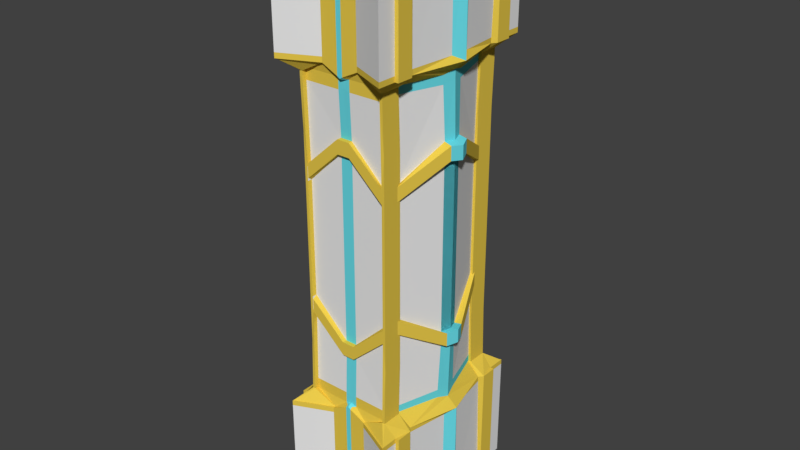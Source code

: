 # Source: monument.blend  (saved by Blender 2.77.0; exported with 4.5.12 LTS)
import bpy
from mathutils import Matrix  # noqa: F401  (used for matrix-valued properties, if any)

bpy.ops.wm.read_factory_settings(use_empty=True)
scene = bpy.context.scene
scene.name = 'Scene'

# ---- collections
col_collection_1 = bpy.data.collections.new('Collection 1'); scene.collection.children.link(col_collection_1)

# ---- materials (node trees are filled in below, after node groups)
mat_material_001 = bpy.data.materials.new('Material.001')
mat_material_001.alpha_threshold = 0.0
mat_material_001.use_transparent_shadow = False
mat_material_001.roughness = 0.5
mat_gold = bpy.data.materials.new('gold')
mat_gold.alpha_threshold = 0.0
mat_gold.use_transparent_shadow = False
mat_gold.diffuse_color = (0.8, 0.5786, 0.06845, 1.0)
mat_gold.roughness = 0.5
mat_shining = bpy.data.materials.new('shining')
mat_shining.alpha_threshold = 0.0
mat_shining.use_transparent_shadow = False
mat_shining.diffuse_color = (0.1389, 0.7108, 0.8, 1.0)
mat_shining.roughness = 0.5

# ---- material node trees

# ---- world
world_world = bpy.data.worlds.new('World'); scene.world = world_world
world_world.color = (0.05088, 0.05088, 0.05088)
world_world.use_sun_shadow = False
world_world.sun_shadow_jitter_overblur = 0.0
world_world.cycles.sampling_method = 'MANUAL'

# ---- meshes
me_cube_001 = bpy.data.meshes.new('Cube.001')
me_cube_001.from_pydata([(-1.014, -0.178, 0.0), (-1.014, -0.178, -1.54), (0.04737, 1.339, -5.028), (0.04737, 1.335, -5.008), (-1.0, 1.642, -5.028), (-1.0, 1.642, -3.028), (-0.3333, 1.339, -3.028), (-0.3333, 1.339, -5.028), (-1.0, 1.311, -3.028), (-1.0, 1.311, -5.028), (-0.3333, 0.5538, -5.028), (-0.7457, 1.257, -2.851), (-0.7457, 1.227, 0.0), (-1.0, 0.9362, -3.028), (-1.0, 1.018, -5.028), (-0.3333, 0.4316, -5.028), (-0.7457, 0.9831, -2.82), (-0.7457, 0.9535, 0.0), (-1.066, 1.018, -5.071), (-1.066, 1.311, -5.071), (-0.3554, 0.4316, -5.071), (-0.3554, 0.5538, -5.071), (-1.066, 1.311, -3.029), (-0.795, 0.9831, -2.821), (-0.795, 1.257, -2.821), (-0.795, 0.9535, 0.0), (-0.795, 1.227, 0.0), (-1.066, 1.018, -3.029), (-0.7457, 1.227, -1.276), (-0.7457, 1.227, -1.031), (-0.7457, 0.9535, -1.276), (-0.7457, 0.9535, -1.031), (-0.795, 1.227, -1.865), (-0.795, 1.227, -0.4437), (-0.795, 0.9535, -1.865), (-0.795, 0.9535, -0.4437), (-0.794, 1.306, -1.276), (-0.794, 1.306, -1.031), (-0.794, 1.014, -1.276), (-0.794, 1.014, -1.031), (-0.7457, 1.312, -1.031), (-0.7457, 1.312, 0.0), (-0.7457, 1.341, -2.82), (-0.795, 1.341, -2.821), (-0.795, 1.312, -0.4437), (-0.795, 1.312, 0.0), (-0.7457, 1.312, -1.276), (-0.795, 1.312, -1.865), (-1.236, 0.0, -5.151), (-0.4806, 0.0, -5.151), (-1.05, 0.0, -2.888), (-1.075, 0.0, 0.0), (-1.075, 0.0, -1.782), (-1.075, 0.0, -1.525), (-1.229, 0.0, -1.74), (-1.229, 0.0, -1.496), (0.0, 1.339, -2.859), (0.0, 1.339, -5.028), (0.0, 0.5538, -5.028), (0.0, 1.257, -2.82), (0.0, 1.227, 0.0), (0.0, 0.4316, -5.028), (0.0, 0.5538, -5.071), (0.0, 0.4316, -5.071), (0.0, 1.227, -1.892), (0.0, 1.227, -1.648), (0.0, 1.306, -1.892), (0.0, 1.306, -1.648), (-0.04737, 1.339, -2.889), (-0.106, 1.257, -2.851), (-0.106, 1.227, 0.0), (-0.106, 1.227, -1.892), (-0.106, 1.227, -1.648), (-0.1128, 1.306, -1.892), (-0.1128, 1.306, -1.648), (-0.04737, 1.339, -5.028), (-0.04737, 0.5538, -5.028), (-0.04737, 0.4316, -5.028), (-0.05051, 0.5538, -5.071), (-0.05051, 0.4316, -5.071), (-0.0683, 0.0, -5.151), (-1.0, 1.642, -3.12), (-0.3333, 1.339, -3.12), (-1.0, 1.311, -3.12), (-1.0, 0.9399, -3.12), (-1.066, 1.311, -3.122), (-1.066, 1.018, -3.122), (-1.236, 0.0, -3.151), (0.0, 1.339, -2.96), (-0.04737, 1.339, -2.988), (-0.7457, 1.257, -2.653), (-0.7457, 0.9831, -2.693), (-0.795, 1.257, -2.736), (-0.795, 0.9831, -2.736), (-0.7457, 1.341, -2.693), (-0.795, 1.341, -2.736), (-1.05, 0.0, -2.735), (0.0, 1.257, -2.693), (-0.106, 1.257, -2.653), (-1.11, 0.1901, -5.128), (-0.4531, 0.08059, -5.128), (-0.9882, 0.2077, -2.833), (-1.014, 0.178, 0.0), (-1.236, 0.0, -3.05), (-1.014, 0.178, -1.795), (-1.014, 0.178, -1.54), (-1.148, 0.1894, -1.761), (-1.148, 0.1894, -1.516), (-0.06439, 0.08059, -5.128), (-1.11, 0.1755, -3.145), (-0.9882, 0.2077, -2.684), (-0.04737, 1.335, -5.008), (0.0, 1.335, -5.008), (-0.04737, 0.5501, -5.008), (0.0, 0.5501, -5.008), (-0.04737, 0.4278, -5.008), (0.0, 0.4278, -5.008), (-0.0683, 0.0, -5.131), (0.0, 0.0, -5.131), (0.0, 0.07687, -5.108), (-0.06439, 0.07687, -5.108), (-1.0, 1.626, -5.028), (-0.3333, 1.301, -3.03), (-0.3333, 1.301, -5.028), (-1.0, 1.626, -3.028), (0.0, 1.301, -2.831), (-0.04737, 1.301, -5.028), (-0.04737, 1.301, -2.86), (-1.0, 1.626, -3.12), (0.0, 1.297, -5.008), (-0.04737, 1.297, -5.008), (0.0, 0.0, 0.0), (-0.106, 0.0, 0.0), (-1.014, 0.0, 0.0), (-0.7457, 0.0, 0.0)], [], [(53, 1, 0, 51), (57, 2, 3, 112), (82, 7, 4, 81), (89, 75, 7, 82), (121, 123, 10, 9), (128, 121, 9, 83), (84, 86, 18, 14), (105, 102, 17, 31), (91, 93, 23, 16), (35, 25, 26, 33), (85, 19, 18, 86), (19, 21, 20, 18), (14, 18, 20, 15), (76, 78, 21, 10), (83, 85, 22, 8), (26, 45, 44, 33), (10, 21, 19, 9), (28, 46, 40, 29), (90, 94, 46, 28), (93, 34, 32, 92), (34, 35, 33, 32), (17, 25, 35, 31), (31, 35, 34, 30), (110, 104, 30, 91), (30, 38, 39, 31), (106, 107, 39, 38), (72, 74, 37, 29), (104, 106, 38, 30), (29, 37, 36, 28), (40, 44, 45, 41), (94, 95, 47, 46), (46, 47, 44, 40), (92, 95, 43, 24), (33, 44, 47, 32), (29, 40, 41, 12), (105, 107, 55, 53), (99, 100, 49, 48), (109, 99, 48, 87), (57, 112, 111, 75), (73, 74, 67, 66), (71, 73, 66, 64), (98, 71, 64, 97), (77, 79, 63, 61), (78, 62, 63, 79), (72, 70, 60, 65), (126, 130, 113, 76), (123, 126, 76, 10), (29, 12, 70, 72), (21, 78, 79, 20), (15, 20, 79, 77), (90, 28, 71, 98), (28, 36, 73, 71), (36, 37, 74, 73), (100, 108, 80, 49), (65, 67, 74, 72), (58, 62, 78, 76), (88, 57, 75, 89), (56, 88, 89, 68), (9, 19, 85, 83), (22, 85, 86, 27), (13, 27, 86, 84), (124, 128, 83, 8), (68, 89, 82, 6), (6, 82, 81, 5), (11, 90, 98, 69), (69, 98, 97, 59), (32, 47, 95, 92), (42, 43, 95, 94), (101, 110, 91, 16), (23, 93, 92, 24), (11, 42, 94, 90), (30, 34, 93, 91), (50, 96, 110, 101), (13, 84, 109, 103), (15, 77, 108, 100), (61, 116, 115, 77), (84, 14, 99, 109), (14, 15, 100, 99), (31, 39, 107, 105), (52, 54, 106, 104), (54, 55, 107, 106), (96, 52, 104, 110), (53, 51, 102, 105), (120, 119, 118, 117), (130, 129, 114, 113), (115, 116, 119, 120), (108, 120, 117, 80), (77, 115, 120, 108), (76, 113, 114, 58), (111, 112, 129, 130), (5, 81, 128, 124), (7, 75, 126, 123), (75, 111, 130, 126), (81, 4, 121, 128), (6, 5, 124, 122), (68, 6, 122, 127), (4, 7, 123, 121), (134, 132, 17), (134, 17, 102, 133), (25, 17, 12, 26), (45, 26, 12, 41), (132, 131, 60, 70), (0, 133, 51), (102, 51, 133), (70, 12, 17, 132), (69, 59, 125, 127), (127, 122, 69), (69, 122, 42, 11), (122, 124, 42), (42, 124, 43), (124, 8, 43), (43, 8, 27, 24), (27, 8, 22), (23, 24, 27, 13), (16, 23, 13), (68, 127, 125, 56), (109, 87, 103), (16, 13, 101), (50, 101, 13, 103)])
me_cube_001.polygons.foreach_set('material_index', [2, 2, 0, 1, 0, 0, 1, 0, 1, 1, 1, 1, 1, 1, 1, 1, 1, 0, 1, 1, 1, 1, 1, 0, 0, 1, 1, 1, 0, 1, 1, 1, 1, 1, 1, 2, 2, 2, 2, 1, 1, 2, 1, 1, 2, 1, 1, 0, 1, 1, 0, 1, 1, 2, 1, 1, 2, 2, 1, 1, 1, 1, 1, 1, 1, 2, 1, 1, 2, 1, 1, 1, 2, 1, 2, 1, 0, 0, 1, 2, 2, 2, 2, 1, 1, 1, 2, 2, 1, 2, 1, 1, 1, 0, 1, 1, 0, 0, 0, 1, 1, 2, 2, 2, 0, 2, 1, 1, 1, 1, 1, 1, 1, 1, 1, 2, 2, 1, 1])
me_cube_001.materials.append(mat_material_001)
me_cube_001.materials.append(mat_gold)
me_cube_001.materials.append(mat_shining)
me_cube_001.use_remesh_preserve_volume = False
me_cube_001.use_remesh_preserve_attributes = False
me_cube_001.use_mirror_vertex_groups = False
me_cube_001.update()

# ---- objects
ob_cube = bpy.data.objects.new('Cube', me_cube_001)

# ---- transforms, parenting, visibility, modifiers, constraints
ob_cube.location = (0.0, 0.0, 6.024)
ob_cube.lineart.crease_threshold = 0.0
_m = ob_cube.modifiers.new('Mirror', 'MIRROR')
_m.use_axis = (True, True, True)
_m.use_clip = True

# ---- collection membership
col_collection_1.objects.link(ob_cube)

# ---- scene / render settings (as saved in the file)
scene.frame_start = 1; scene.frame_end = 250; scene.frame_set(1)
scene.render.engine = 'BLENDER_EEVEE_NEXT'
scene.render.resolution_percentage = 50
scene.render.dither_intensity = 0.0
scene.cycles.use_denoising = False
scene.cycles.samples = 128
scene.cycles.sampling_pattern = 'TABULATED_SOBOL'
scene.cycles.light_sampling_threshold = 0.0
scene.cycles.use_adaptive_sampling = False
scene.cycles.use_light_tree = False
scene.cycles.blur_glossy = 0.0
scene.cycles.sample_clamp_indirect = 0.0
scene.view_settings.view_transform = 'Standard'
bpy.context.view_layer.update()

# ---- added for rendering (the .blend has no active camera and no usable light): camera, sun
cam_auto = bpy.data.cameras.new('AutoCamera')
cam_auto.lens = 50.0
cam_auto.sensor_width = 36.0
cam_auto.clip_end = 1000.0
ob_auto_camera = bpy.data.objects.new('AutoCamera', cam_auto)
scene.collection.objects.link(ob_auto_camera)
ob_auto_camera.location = (10.2626, -12.3151, 14.2336)
ob_auto_camera.rotation_euler = (1.09748, -7.21219e-08, 0.694738)
scene.camera = ob_auto_camera
light_auto_sun = bpy.data.lights.new('AutoSun', 'SUN')
light_auto_sun.energy = 3.0
light_auto_sun.angle = 0.0523599
ob_auto_sun = bpy.data.objects.new('AutoSun', light_auto_sun)
scene.collection.objects.link(ob_auto_sun)
ob_auto_sun.rotation_euler = (0.872665, 0.174533, 0.523599)
bpy.context.view_layer.update()
